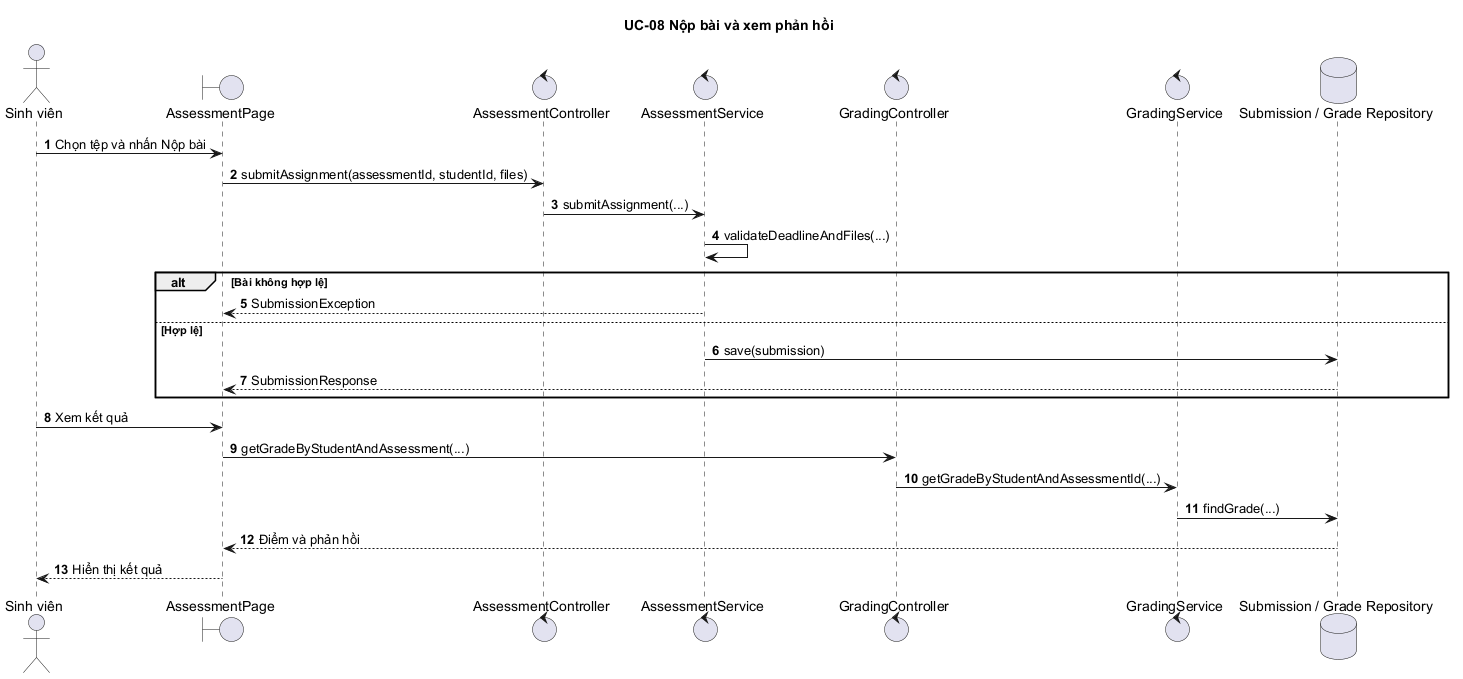

The diagram above was rendered by PlantUML. Its source (embedded in the PNG):
@startuml
autonumber
title UC-08 Nộp bài và xem phản hồi
actor "Sinh viên" as SV
boundary "AssessmentPage" as UI
control "AssessmentController" as AC
control "AssessmentService" as AS
control "GradingController" as GC
control "GradingService" as GS
database "Submission / Grade Repository" as DB
SV -> UI : Chọn tệp và nhấn Nộp bài
UI -> AC : submitAssignment(assessmentId, studentId, files)
AC -> AS : submitAssignment(...)
AS -> AS : validateDeadlineAndFiles(...)
alt Bài không hợp lệ
  AS --> UI : SubmissionException
else Hợp lệ
  AS -> DB : save(submission)
  DB --> UI : SubmissionResponse
end
SV -> UI : Xem kết quả
UI -> GC : getGradeByStudentAndAssessment(...)
GC -> GS : getGradeByStudentAndAssessmentId(...)
GS -> DB : findGrade(...)
DB --> UI : Điểm và phản hồi
UI --> SV : Hiển thị kết quả
@enduml